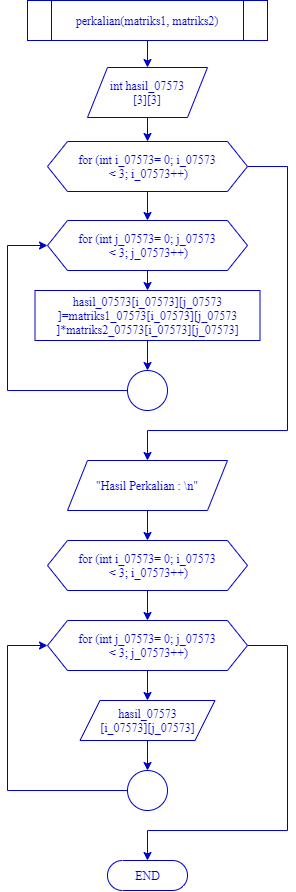

The diagram above was exported from draw.io. Its source (the exported page's mxGraphModel, read from the mxfile embedded in the PNG):
<mxGraphModel dx="588" dy="341" grid="1" gridSize="10" guides="1" tooltips="1" connect="1" arrows="1" fold="1" page="1" pageScale="1" pageWidth="1100" pageHeight="1700" math="0" shadow="0">
  <root>
    <mxCell id="0" />
    <mxCell id="1" parent="0" />
    <mxCell id="4TX_d5jqgKPb5NrXBpUK-3" style="edgeStyle=orthogonalEdgeStyle;rounded=0;orthogonalLoop=1;jettySize=auto;html=1;exitX=0.5;exitY=1;exitDx=0;exitDy=0;strokeColor=#0000CC;fontColor=#0000CC;fontFamily=Times New Roman;" parent="1" source="4TX_d5jqgKPb5NrXBpUK-1" target="4TX_d5jqgKPb5NrXBpUK-2" edge="1">
      <mxGeometry relative="1" as="geometry" />
    </mxCell>
    <mxCell id="4TX_d5jqgKPb5NrXBpUK-1" value="perkalian(matriks1, matriks2)" style="shape=process;whiteSpace=wrap;html=1;backgroundOutline=1;strokeColor=#0000CC;fontColor=#0000CC;fontFamily=Times New Roman;" parent="1" vertex="1">
      <mxGeometry x="340" y="40" width="240" height="40" as="geometry" />
    </mxCell>
    <mxCell id="4TX_d5jqgKPb5NrXBpUK-5" style="edgeStyle=orthogonalEdgeStyle;rounded=0;orthogonalLoop=1;jettySize=auto;html=1;exitX=0.5;exitY=1;exitDx=0;exitDy=0;entryX=0.5;entryY=0;entryDx=0;entryDy=0;strokeColor=#0000CC;fontColor=#0000CC;fontFamily=Times New Roman;" parent="1" source="4TX_d5jqgKPb5NrXBpUK-2" target="4TX_d5jqgKPb5NrXBpUK-4" edge="1">
      <mxGeometry relative="1" as="geometry" />
    </mxCell>
    <mxCell id="4TX_d5jqgKPb5NrXBpUK-2" value="int hasil_07573&lt;br&gt;[3][3]" style="shape=parallelogram;perimeter=parallelogramPerimeter;whiteSpace=wrap;html=1;fixedSize=1;strokeColor=#0000CC;fontColor=#0000CC;fontFamily=Times New Roman;" parent="1" vertex="1">
      <mxGeometry x="400" y="107" width="120" height="50" as="geometry" />
    </mxCell>
    <mxCell id="4TX_d5jqgKPb5NrXBpUK-8" style="edgeStyle=orthogonalEdgeStyle;rounded=0;orthogonalLoop=1;jettySize=auto;html=1;exitX=0.5;exitY=1;exitDx=0;exitDy=0;entryX=0.5;entryY=0;entryDx=0;entryDy=0;strokeColor=#0000CC;fontColor=#0000CC;fontFamily=Times New Roman;" parent="1" source="4TX_d5jqgKPb5NrXBpUK-4" target="4TX_d5jqgKPb5NrXBpUK-6" edge="1">
      <mxGeometry relative="1" as="geometry" />
    </mxCell>
    <mxCell id="4TX_d5jqgKPb5NrXBpUK-21" style="edgeStyle=orthogonalEdgeStyle;rounded=0;orthogonalLoop=1;jettySize=auto;html=1;exitX=1;exitY=0.5;exitDx=0;exitDy=0;strokeColor=#0000CC;fontColor=#0000CC;fontFamily=Times New Roman;" parent="1" source="4TX_d5jqgKPb5NrXBpUK-4" target="4TX_d5jqgKPb5NrXBpUK-11" edge="1">
      <mxGeometry relative="1" as="geometry">
        <Array as="points">
          <mxPoint x="600" y="206" />
          <mxPoint x="600" y="470" />
          <mxPoint x="460" y="470" />
        </Array>
      </mxGeometry>
    </mxCell>
    <mxCell id="4TX_d5jqgKPb5NrXBpUK-4" value="for (int i_07573= 0; i_07573&lt;br&gt;&amp;nbsp;&amp;lt; 3; i_07573++)" style="shape=hexagon;perimeter=hexagonPerimeter2;whiteSpace=wrap;html=1;fixedSize=1;strokeColor=#0000CC;fontColor=#0000CC;fontFamily=Times New Roman;" parent="1" vertex="1">
      <mxGeometry x="360" y="181" width="200" height="50" as="geometry" />
    </mxCell>
    <mxCell id="4TX_d5jqgKPb5NrXBpUK-22" style="edgeStyle=orthogonalEdgeStyle;rounded=0;orthogonalLoop=1;jettySize=auto;html=1;exitX=0.5;exitY=1;exitDx=0;exitDy=0;entryX=0.5;entryY=0;entryDx=0;entryDy=0;strokeColor=#0000CC;fontColor=#0000CC;fontFamily=Times New Roman;" parent="1" source="4TX_d5jqgKPb5NrXBpUK-6" target="4TX_d5jqgKPb5NrXBpUK-9" edge="1">
      <mxGeometry relative="1" as="geometry" />
    </mxCell>
    <mxCell id="4TX_d5jqgKPb5NrXBpUK-6" value="for (int j_07573= 0; j_07573&lt;br&gt;&amp;nbsp;&amp;lt; 3; j_07573++)" style="shape=hexagon;perimeter=hexagonPerimeter2;whiteSpace=wrap;html=1;fixedSize=1;strokeColor=#0000CC;fontColor=#0000CC;fontFamily=Times New Roman;" parent="1" vertex="1">
      <mxGeometry x="360" y="260" width="200" height="50" as="geometry" />
    </mxCell>
    <mxCell id="WKL570osUGq2qygpWv8w-1" style="edgeStyle=orthogonalEdgeStyle;rounded=0;orthogonalLoop=1;jettySize=auto;html=1;exitX=0.5;exitY=1;exitDx=0;exitDy=0;entryX=0.5;entryY=0;entryDx=0;entryDy=0;strokeColor=#0000CC;fontFamily=Times New Roman;fontColor=#0000CC;" parent="1" source="4TX_d5jqgKPb5NrXBpUK-9" target="4TX_d5jqgKPb5NrXBpUK-10" edge="1">
      <mxGeometry relative="1" as="geometry" />
    </mxCell>
    <mxCell id="4TX_d5jqgKPb5NrXBpUK-9" value="hasil_07573[i_07573][j_07573&lt;br&gt;]=matriks1_07573[i_07573][j_07573&lt;br&gt;]*matriks2_07573[i_07573][j_07573]" style="rounded=0;whiteSpace=wrap;html=1;strokeColor=#0000CC;fontColor=#0000CC;fontFamily=Times New Roman;" parent="1" vertex="1">
      <mxGeometry x="347.5" y="330" width="225" height="50" as="geometry" />
    </mxCell>
    <mxCell id="4TX_d5jqgKPb5NrXBpUK-20" style="edgeStyle=orthogonalEdgeStyle;rounded=0;orthogonalLoop=1;jettySize=auto;html=1;entryX=0;entryY=0.5;entryDx=0;entryDy=0;strokeColor=#0000CC;fontColor=#0000CC;fontFamily=Times New Roman;" parent="1" source="4TX_d5jqgKPb5NrXBpUK-10" target="4TX_d5jqgKPb5NrXBpUK-6" edge="1">
      <mxGeometry relative="1" as="geometry">
        <Array as="points">
          <mxPoint x="320" y="430" />
          <mxPoint x="320" y="285" />
        </Array>
      </mxGeometry>
    </mxCell>
    <mxCell id="4TX_d5jqgKPb5NrXBpUK-10" value="" style="ellipse;whiteSpace=wrap;html=1;aspect=fixed;strokeColor=#0000CC;fontColor=#0000CC;fontFamily=Times New Roman;" parent="1" vertex="1">
      <mxGeometry x="440" y="410" width="40" height="40" as="geometry" />
    </mxCell>
    <mxCell id="4TX_d5jqgKPb5NrXBpUK-16" style="edgeStyle=orthogonalEdgeStyle;rounded=0;orthogonalLoop=1;jettySize=auto;html=1;exitX=0.5;exitY=1;exitDx=0;exitDy=0;entryX=0.5;entryY=0;entryDx=0;entryDy=0;strokeColor=#0000CC;fontColor=#0000CC;fontFamily=Times New Roman;" parent="1" source="4TX_d5jqgKPb5NrXBpUK-11" target="4TX_d5jqgKPb5NrXBpUK-12" edge="1">
      <mxGeometry relative="1" as="geometry" />
    </mxCell>
    <mxCell id="4TX_d5jqgKPb5NrXBpUK-11" value="&quot;Hasil Perkalian : \n&quot;" style="shape=parallelogram;perimeter=parallelogramPerimeter;whiteSpace=wrap;html=1;fixedSize=1;strokeColor=#0000CC;fontColor=#0000CC;fontFamily=Times New Roman;" parent="1" vertex="1">
      <mxGeometry x="380" y="500" width="160" height="50" as="geometry" />
    </mxCell>
    <mxCell id="4TX_d5jqgKPb5NrXBpUK-17" style="edgeStyle=orthogonalEdgeStyle;rounded=0;orthogonalLoop=1;jettySize=auto;html=1;exitX=0.5;exitY=1;exitDx=0;exitDy=0;entryX=0.5;entryY=0;entryDx=0;entryDy=0;strokeColor=#0000CC;fontColor=#0000CC;fontFamily=Times New Roman;" parent="1" source="4TX_d5jqgKPb5NrXBpUK-12" target="4TX_d5jqgKPb5NrXBpUK-13" edge="1">
      <mxGeometry relative="1" as="geometry" />
    </mxCell>
    <mxCell id="4TX_d5jqgKPb5NrXBpUK-12" value="for (int i_07573= 0; i_07573&lt;br&gt;&amp;nbsp;&amp;lt; 3; i_07573++)" style="shape=hexagon;perimeter=hexagonPerimeter2;whiteSpace=wrap;html=1;fixedSize=1;strokeColor=#0000CC;fontColor=#0000CC;fontFamily=Times New Roman;" parent="1" vertex="1">
      <mxGeometry x="360" y="580" width="200" height="50" as="geometry" />
    </mxCell>
    <mxCell id="4TX_d5jqgKPb5NrXBpUK-18" style="edgeStyle=orthogonalEdgeStyle;rounded=0;orthogonalLoop=1;jettySize=auto;html=1;exitX=0.5;exitY=1;exitDx=0;exitDy=0;entryX=0.5;entryY=0;entryDx=0;entryDy=0;strokeColor=#0000CC;fontColor=#0000CC;fontFamily=Times New Roman;" parent="1" source="4TX_d5jqgKPb5NrXBpUK-13" target="4TX_d5jqgKPb5NrXBpUK-14" edge="1">
      <mxGeometry relative="1" as="geometry" />
    </mxCell>
    <mxCell id="WKL570osUGq2qygpWv8w-5" style="edgeStyle=orthogonalEdgeStyle;rounded=0;orthogonalLoop=1;jettySize=auto;html=1;exitX=1;exitY=0.5;exitDx=0;exitDy=0;entryX=0.5;entryY=0.5;entryDx=0;entryDy=-15;entryPerimeter=0;strokeColor=#0000CC;fontFamily=Times New Roman;fontColor=#0000CC;" parent="1" source="4TX_d5jqgKPb5NrXBpUK-13" target="4TX_d5jqgKPb5NrXBpUK-15" edge="1">
      <mxGeometry relative="1" as="geometry">
        <Array as="points">
          <mxPoint x="600" y="685" />
          <mxPoint x="600" y="870" />
          <mxPoint x="460" y="870" />
        </Array>
      </mxGeometry>
    </mxCell>
    <mxCell id="4TX_d5jqgKPb5NrXBpUK-13" value="for (int j_07573= 0; j_07573&lt;br&gt;&amp;nbsp;&amp;lt; 3; j_07573++)" style="shape=hexagon;perimeter=hexagonPerimeter2;whiteSpace=wrap;html=1;fixedSize=1;strokeColor=#0000CC;fontColor=#0000CC;fontFamily=Times New Roman;" parent="1" vertex="1">
      <mxGeometry x="360" y="660" width="200" height="50" as="geometry" />
    </mxCell>
    <mxCell id="WKL570osUGq2qygpWv8w-4" style="edgeStyle=orthogonalEdgeStyle;rounded=0;orthogonalLoop=1;jettySize=auto;html=1;exitX=0.5;exitY=1;exitDx=0;exitDy=0;entryX=0.5;entryY=0;entryDx=0;entryDy=0;strokeColor=#0000CC;fontFamily=Times New Roman;fontColor=#0000CC;" parent="1" source="4TX_d5jqgKPb5NrXBpUK-14" target="WKL570osUGq2qygpWv8w-2" edge="1">
      <mxGeometry relative="1" as="geometry" />
    </mxCell>
    <mxCell id="4TX_d5jqgKPb5NrXBpUK-14" value="hasil_07573&lt;br&gt;[i_07573][j_07573]" style="shape=parallelogram;perimeter=parallelogramPerimeter;whiteSpace=wrap;html=1;fixedSize=1;strokeColor=#0000CC;fontColor=#0000CC;fontFamily=Times New Roman;" parent="1" vertex="1">
      <mxGeometry x="392.5" y="740" width="135" height="40" as="geometry" />
    </mxCell>
    <mxCell id="4TX_d5jqgKPb5NrXBpUK-15" value="END" style="html=1;dashed=0;whitespace=wrap;shape=mxgraph.dfd.start;strokeColor=#0000CC;fontColor=#0000CC;fontFamily=Times New Roman;" parent="1" vertex="1">
      <mxGeometry x="420" y="900" width="80" height="30" as="geometry" />
    </mxCell>
    <mxCell id="WKL570osUGq2qygpWv8w-3" style="edgeStyle=orthogonalEdgeStyle;rounded=0;orthogonalLoop=1;jettySize=auto;html=1;entryX=0;entryY=0.5;entryDx=0;entryDy=0;strokeColor=#0000CC;fontFamily=Times New Roman;fontColor=#0000CC;" parent="1" source="WKL570osUGq2qygpWv8w-2" target="4TX_d5jqgKPb5NrXBpUK-13" edge="1">
      <mxGeometry relative="1" as="geometry">
        <Array as="points">
          <mxPoint x="320" y="830" />
          <mxPoint x="320" y="685" />
        </Array>
      </mxGeometry>
    </mxCell>
    <mxCell id="WKL570osUGq2qygpWv8w-2" value="" style="ellipse;whiteSpace=wrap;html=1;aspect=fixed;strokeColor=#0000CC;fontFamily=Times New Roman;fontColor=#0000CC;" parent="1" vertex="1">
      <mxGeometry x="440" y="810" width="40" height="40" as="geometry" />
    </mxCell>
  </root>
</mxGraphModel>